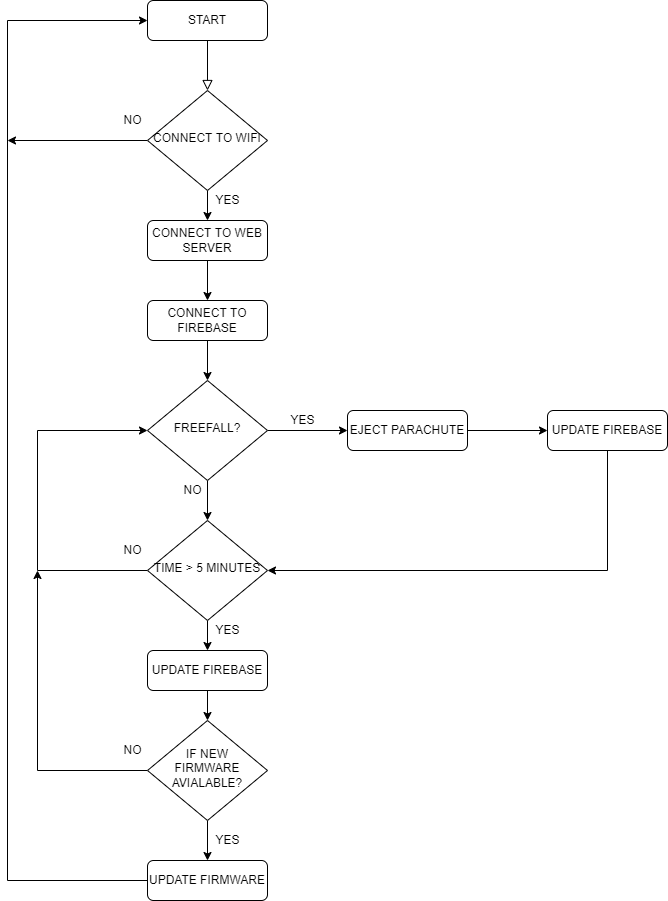

The diagram above was exported from draw.io. Its source (the exported page's mxGraphModel, read from the mxfile embedded in the PNG):
<mxGraphModel dx="1278" dy="583" grid="1" gridSize="10" guides="1" tooltips="1" connect="1" arrows="1" fold="1" page="1" pageScale="1" pageWidth="827" pageHeight="1169" math="0" shadow="0">
  <root>
    <mxCell id="WIyWlLk6GJQsqaUBKTNV-0" />
    <mxCell id="WIyWlLk6GJQsqaUBKTNV-1" parent="WIyWlLk6GJQsqaUBKTNV-0" />
    <mxCell id="WIyWlLk6GJQsqaUBKTNV-2" value="" style="rounded=0;html=1;jettySize=auto;orthogonalLoop=1;fontSize=11;endArrow=block;endFill=0;endSize=8;strokeWidth=1;shadow=0;labelBackgroundColor=none;edgeStyle=orthogonalEdgeStyle;" parent="WIyWlLk6GJQsqaUBKTNV-1" source="WIyWlLk6GJQsqaUBKTNV-3" target="WIyWlLk6GJQsqaUBKTNV-6" edge="1">
      <mxGeometry relative="1" as="geometry" />
    </mxCell>
    <mxCell id="WIyWlLk6GJQsqaUBKTNV-3" value="START" style="rounded=1;whiteSpace=wrap;html=1;fontSize=12;glass=0;strokeWidth=1;shadow=0;" parent="WIyWlLk6GJQsqaUBKTNV-1" vertex="1">
      <mxGeometry x="160" y="80" width="120" height="40" as="geometry" />
    </mxCell>
    <mxCell id="qIfMrzpmqWqi79xKDxMO-34" value="" style="edgeStyle=orthogonalEdgeStyle;rounded=0;orthogonalLoop=1;jettySize=auto;html=1;" parent="WIyWlLk6GJQsqaUBKTNV-1" source="WIyWlLk6GJQsqaUBKTNV-6" target="qIfMrzpmqWqi79xKDxMO-17" edge="1">
      <mxGeometry relative="1" as="geometry" />
    </mxCell>
    <mxCell id="uka_flxTAiwKVT_L85oS-6" style="edgeStyle=orthogonalEdgeStyle;rounded=0;orthogonalLoop=1;jettySize=auto;html=1;" edge="1" parent="WIyWlLk6GJQsqaUBKTNV-1" source="WIyWlLk6GJQsqaUBKTNV-6">
      <mxGeometry relative="1" as="geometry">
        <mxPoint x="20" y="220" as="targetPoint" />
      </mxGeometry>
    </mxCell>
    <mxCell id="WIyWlLk6GJQsqaUBKTNV-6" value="CONNECT TO WIFI" style="rhombus;whiteSpace=wrap;html=1;shadow=0;fontFamily=Helvetica;fontSize=12;align=center;strokeWidth=1;spacing=6;spacingTop=-4;" parent="WIyWlLk6GJQsqaUBKTNV-1" vertex="1">
      <mxGeometry x="160" y="170" width="120" height="100" as="geometry" />
    </mxCell>
    <mxCell id="qIfMrzpmqWqi79xKDxMO-25" value="" style="edgeStyle=orthogonalEdgeStyle;rounded=0;orthogonalLoop=1;jettySize=auto;html=1;" parent="WIyWlLk6GJQsqaUBKTNV-1" source="WIyWlLk6GJQsqaUBKTNV-10" target="qIfMrzpmqWqi79xKDxMO-6" edge="1">
      <mxGeometry relative="1" as="geometry" />
    </mxCell>
    <mxCell id="NGnSNvQwW2yozCxyeWMA-7" style="edgeStyle=orthogonalEdgeStyle;rounded=0;orthogonalLoop=1;jettySize=auto;html=1;" parent="WIyWlLk6GJQsqaUBKTNV-1" source="WIyWlLk6GJQsqaUBKTNV-10" edge="1">
      <mxGeometry relative="1" as="geometry">
        <mxPoint x="50" y="650" as="targetPoint" />
      </mxGeometry>
    </mxCell>
    <mxCell id="WIyWlLk6GJQsqaUBKTNV-10" value="IF NEW FIRMWARE AVIALABLE?" style="rhombus;whiteSpace=wrap;html=1;shadow=0;fontFamily=Helvetica;fontSize=12;align=center;strokeWidth=1;spacing=6;spacingTop=-4;" parent="WIyWlLk6GJQsqaUBKTNV-1" vertex="1">
      <mxGeometry x="160" y="800" width="120" height="100" as="geometry" />
    </mxCell>
    <mxCell id="NGnSNvQwW2yozCxyeWMA-11" style="edgeStyle=orthogonalEdgeStyle;rounded=0;orthogonalLoop=1;jettySize=auto;html=1;entryX=0;entryY=0.5;entryDx=0;entryDy=0;" parent="WIyWlLk6GJQsqaUBKTNV-1" source="qIfMrzpmqWqi79xKDxMO-6" target="WIyWlLk6GJQsqaUBKTNV-3" edge="1">
      <mxGeometry relative="1" as="geometry">
        <mxPoint x="20" y="100" as="targetPoint" />
        <Array as="points">
          <mxPoint x="20" y="960" />
          <mxPoint x="20" y="100" />
        </Array>
      </mxGeometry>
    </mxCell>
    <mxCell id="qIfMrzpmqWqi79xKDxMO-6" value="UPDATE FIRMWARE" style="rounded=1;whiteSpace=wrap;html=1;fontSize=12;glass=0;strokeWidth=1;shadow=0;" parent="WIyWlLk6GJQsqaUBKTNV-1" vertex="1">
      <mxGeometry x="160" y="940" width="120" height="40" as="geometry" />
    </mxCell>
    <mxCell id="qIfMrzpmqWqi79xKDxMO-9" value="YES" style="text;html=1;align=center;verticalAlign=middle;resizable=0;points=[];autosize=1;strokeColor=none;fillColor=none;" parent="WIyWlLk6GJQsqaUBKTNV-1" vertex="1">
      <mxGeometry x="295" y="490" width="40" height="20" as="geometry" />
    </mxCell>
    <mxCell id="qIfMrzpmqWqi79xKDxMO-10" value="NO" style="text;html=1;align=center;verticalAlign=middle;resizable=0;points=[];autosize=1;strokeColor=none;fillColor=none;" parent="WIyWlLk6GJQsqaUBKTNV-1" vertex="1">
      <mxGeometry x="130" y="190" width="30" height="20" as="geometry" />
    </mxCell>
    <mxCell id="qIfMrzpmqWqi79xKDxMO-12" value="YES" style="text;html=1;align=center;verticalAlign=middle;resizable=0;points=[];autosize=1;strokeColor=none;fillColor=none;" parent="WIyWlLk6GJQsqaUBKTNV-1" vertex="1">
      <mxGeometry x="220" y="270" width="40" height="20" as="geometry" />
    </mxCell>
    <mxCell id="qIfMrzpmqWqi79xKDxMO-28" value="" style="edgeStyle=orthogonalEdgeStyle;rounded=0;orthogonalLoop=1;jettySize=auto;html=1;" parent="WIyWlLk6GJQsqaUBKTNV-1" source="qIfMrzpmqWqi79xKDxMO-13" target="qIfMrzpmqWqi79xKDxMO-26" edge="1">
      <mxGeometry relative="1" as="geometry" />
    </mxCell>
    <mxCell id="qIfMrzpmqWqi79xKDxMO-13" value="CONNECT TO FIREBASE" style="rounded=1;whiteSpace=wrap;html=1;fontSize=12;glass=0;strokeWidth=1;shadow=0;" parent="WIyWlLk6GJQsqaUBKTNV-1" vertex="1">
      <mxGeometry x="160" y="380" width="120" height="40" as="geometry" />
    </mxCell>
    <mxCell id="qIfMrzpmqWqi79xKDxMO-38" style="edgeStyle=orthogonalEdgeStyle;rounded=0;orthogonalLoop=1;jettySize=auto;html=1;entryX=0.5;entryY=0;entryDx=0;entryDy=0;" parent="WIyWlLk6GJQsqaUBKTNV-1" source="qIfMrzpmqWqi79xKDxMO-17" target="qIfMrzpmqWqi79xKDxMO-13" edge="1">
      <mxGeometry relative="1" as="geometry" />
    </mxCell>
    <mxCell id="qIfMrzpmqWqi79xKDxMO-17" value="CONNECT TO WEB SERVER" style="rounded=1;whiteSpace=wrap;html=1;fontSize=12;glass=0;strokeWidth=1;shadow=0;" parent="WIyWlLk6GJQsqaUBKTNV-1" vertex="1">
      <mxGeometry x="160" y="300" width="120" height="40" as="geometry" />
    </mxCell>
    <mxCell id="qIfMrzpmqWqi79xKDxMO-22" value="NO" style="text;html=1;align=center;verticalAlign=middle;resizable=0;points=[];autosize=1;strokeColor=none;fillColor=none;" parent="WIyWlLk6GJQsqaUBKTNV-1" vertex="1">
      <mxGeometry x="130" y="620" width="30" height="20" as="geometry" />
    </mxCell>
    <mxCell id="qIfMrzpmqWqi79xKDxMO-32" value="" style="edgeStyle=orthogonalEdgeStyle;rounded=0;orthogonalLoop=1;jettySize=auto;html=1;" parent="WIyWlLk6GJQsqaUBKTNV-1" source="qIfMrzpmqWqi79xKDxMO-26" target="qIfMrzpmqWqi79xKDxMO-30" edge="1">
      <mxGeometry relative="1" as="geometry" />
    </mxCell>
    <mxCell id="uka_flxTAiwKVT_L85oS-0" style="edgeStyle=orthogonalEdgeStyle;rounded=0;orthogonalLoop=1;jettySize=auto;html=1;entryX=0.5;entryY=0;entryDx=0;entryDy=0;" edge="1" parent="WIyWlLk6GJQsqaUBKTNV-1" source="qIfMrzpmqWqi79xKDxMO-26" target="NGnSNvQwW2yozCxyeWMA-1">
      <mxGeometry relative="1" as="geometry" />
    </mxCell>
    <mxCell id="qIfMrzpmqWqi79xKDxMO-26" value="FREEFALL?" style="rhombus;whiteSpace=wrap;html=1;shadow=0;fontFamily=Helvetica;fontSize=12;align=center;strokeWidth=1;spacing=6;spacingTop=-4;" parent="WIyWlLk6GJQsqaUBKTNV-1" vertex="1">
      <mxGeometry x="160" y="460" width="120" height="100" as="geometry" />
    </mxCell>
    <mxCell id="qIfMrzpmqWqi79xKDxMO-33" value="" style="edgeStyle=orthogonalEdgeStyle;rounded=0;orthogonalLoop=1;jettySize=auto;html=1;" parent="WIyWlLk6GJQsqaUBKTNV-1" source="qIfMrzpmqWqi79xKDxMO-30" target="qIfMrzpmqWqi79xKDxMO-31" edge="1">
      <mxGeometry relative="1" as="geometry" />
    </mxCell>
    <mxCell id="qIfMrzpmqWqi79xKDxMO-30" value="EJECT PARACHUTE" style="rounded=1;whiteSpace=wrap;html=1;fontSize=12;glass=0;strokeWidth=1;shadow=0;" parent="WIyWlLk6GJQsqaUBKTNV-1" vertex="1">
      <mxGeometry x="360" y="490" width="120" height="40" as="geometry" />
    </mxCell>
    <mxCell id="uka_flxTAiwKVT_L85oS-1" style="edgeStyle=orthogonalEdgeStyle;rounded=0;orthogonalLoop=1;jettySize=auto;html=1;entryX=1;entryY=0.5;entryDx=0;entryDy=0;" edge="1" parent="WIyWlLk6GJQsqaUBKTNV-1" source="qIfMrzpmqWqi79xKDxMO-31" target="NGnSNvQwW2yozCxyeWMA-1">
      <mxGeometry relative="1" as="geometry">
        <Array as="points">
          <mxPoint x="620" y="650" />
        </Array>
      </mxGeometry>
    </mxCell>
    <mxCell id="qIfMrzpmqWqi79xKDxMO-31" value="UPDATE FIREBASE" style="rounded=1;whiteSpace=wrap;html=1;fontSize=12;glass=0;strokeWidth=1;shadow=0;" parent="WIyWlLk6GJQsqaUBKTNV-1" vertex="1">
      <mxGeometry x="560" y="490" width="120" height="40" as="geometry" />
    </mxCell>
    <mxCell id="qIfMrzpmqWqi79xKDxMO-39" value="NO" style="text;html=1;align=center;verticalAlign=middle;resizable=0;points=[];autosize=1;strokeColor=none;fillColor=none;" parent="WIyWlLk6GJQsqaUBKTNV-1" vertex="1">
      <mxGeometry x="190" y="560" width="30" height="20" as="geometry" />
    </mxCell>
    <mxCell id="uka_flxTAiwKVT_L85oS-4" style="edgeStyle=orthogonalEdgeStyle;rounded=0;orthogonalLoop=1;jettySize=auto;html=1;" edge="1" parent="WIyWlLk6GJQsqaUBKTNV-1" source="qIfMrzpmqWqi79xKDxMO-45" target="WIyWlLk6GJQsqaUBKTNV-10">
      <mxGeometry relative="1" as="geometry" />
    </mxCell>
    <mxCell id="qIfMrzpmqWqi79xKDxMO-45" value="UPDATE FIREBASE" style="rounded=1;whiteSpace=wrap;html=1;fontSize=12;glass=0;strokeWidth=1;shadow=0;" parent="WIyWlLk6GJQsqaUBKTNV-1" vertex="1">
      <mxGeometry x="160" y="730" width="120" height="40" as="geometry" />
    </mxCell>
    <mxCell id="qIfMrzpmqWqi79xKDxMO-49" value="YES" style="text;html=1;align=center;verticalAlign=middle;resizable=0;points=[];autosize=1;strokeColor=none;fillColor=none;" parent="WIyWlLk6GJQsqaUBKTNV-1" vertex="1">
      <mxGeometry x="220" y="700" width="40" height="20" as="geometry" />
    </mxCell>
    <mxCell id="uka_flxTAiwKVT_L85oS-2" style="edgeStyle=orthogonalEdgeStyle;rounded=0;orthogonalLoop=1;jettySize=auto;html=1;entryX=0;entryY=0.5;entryDx=0;entryDy=0;" edge="1" parent="WIyWlLk6GJQsqaUBKTNV-1" source="NGnSNvQwW2yozCxyeWMA-1" target="qIfMrzpmqWqi79xKDxMO-26">
      <mxGeometry relative="1" as="geometry">
        <mxPoint x="50" y="510" as="targetPoint" />
        <Array as="points">
          <mxPoint x="50" y="650" />
          <mxPoint x="50" y="510" />
        </Array>
      </mxGeometry>
    </mxCell>
    <mxCell id="uka_flxTAiwKVT_L85oS-5" style="edgeStyle=orthogonalEdgeStyle;rounded=0;orthogonalLoop=1;jettySize=auto;html=1;entryX=0.5;entryY=0;entryDx=0;entryDy=0;" edge="1" parent="WIyWlLk6GJQsqaUBKTNV-1" source="NGnSNvQwW2yozCxyeWMA-1" target="qIfMrzpmqWqi79xKDxMO-45">
      <mxGeometry relative="1" as="geometry" />
    </mxCell>
    <mxCell id="NGnSNvQwW2yozCxyeWMA-1" value="TIME &amp;gt; 5 MINUTES" style="rhombus;whiteSpace=wrap;html=1;shadow=0;fontFamily=Helvetica;fontSize=12;align=center;strokeWidth=1;spacing=6;spacingTop=-4;" parent="WIyWlLk6GJQsqaUBKTNV-1" vertex="1">
      <mxGeometry x="160" y="600" width="120" height="100" as="geometry" />
    </mxCell>
    <mxCell id="NGnSNvQwW2yozCxyeWMA-9" value="YES" style="text;html=1;align=center;verticalAlign=middle;resizable=0;points=[];autosize=1;strokeColor=none;fillColor=none;" parent="WIyWlLk6GJQsqaUBKTNV-1" vertex="1">
      <mxGeometry x="220" y="910" width="40" height="20" as="geometry" />
    </mxCell>
    <mxCell id="NGnSNvQwW2yozCxyeWMA-12" value="NO" style="text;html=1;align=center;verticalAlign=middle;resizable=0;points=[];autosize=1;strokeColor=none;fillColor=none;" parent="WIyWlLk6GJQsqaUBKTNV-1" vertex="1">
      <mxGeometry x="130" y="820" width="30" height="20" as="geometry" />
    </mxCell>
  </root>
</mxGraphModel>